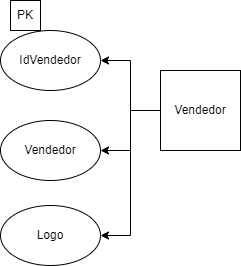

The diagram above was exported from draw.io. Its source (the exported page's mxGraphModel, read from the mxfile embedded in the PNG):
<mxGraphModel dx="223" dy="522" grid="1" gridSize="10" guides="1" tooltips="1" connect="1" arrows="1" fold="1" page="1" pageScale="1" pageWidth="827" pageHeight="1169" math="0" shadow="0">
  <root>
    <mxCell id="0" />
    <mxCell id="1" parent="0" />
    <mxCell id="qh4psnYGuV3xNO9ht21N-61" value="" style="edgeStyle=orthogonalEdgeStyle;rounded=0;orthogonalLoop=1;jettySize=auto;html=1;" edge="1" parent="1" source="qh4psnYGuV3xNO9ht21N-64" target="qh4psnYGuV3xNO9ht21N-65">
      <mxGeometry relative="1" as="geometry" />
    </mxCell>
    <mxCell id="qh4psnYGuV3xNO9ht21N-62" style="edgeStyle=orthogonalEdgeStyle;rounded=0;orthogonalLoop=1;jettySize=auto;html=1;exitX=0;exitY=0.5;exitDx=0;exitDy=0;" edge="1" parent="1" source="qh4psnYGuV3xNO9ht21N-64" target="qh4psnYGuV3xNO9ht21N-66">
      <mxGeometry relative="1" as="geometry" />
    </mxCell>
    <mxCell id="qh4psnYGuV3xNO9ht21N-63" style="edgeStyle=orthogonalEdgeStyle;rounded=0;orthogonalLoop=1;jettySize=auto;html=1;exitX=0;exitY=0.5;exitDx=0;exitDy=0;entryX=1;entryY=0.5;entryDx=0;entryDy=0;" edge="1" parent="1" source="qh4psnYGuV3xNO9ht21N-64" target="qh4psnYGuV3xNO9ht21N-68">
      <mxGeometry relative="1" as="geometry" />
    </mxCell>
    <mxCell id="qh4psnYGuV3xNO9ht21N-64" value="Vendedor" style="whiteSpace=wrap;html=1;aspect=fixed;" vertex="1" parent="1">
      <mxGeometry x="1090" y="110" width="80" height="80" as="geometry" />
    </mxCell>
    <mxCell id="qh4psnYGuV3xNO9ht21N-65" value="IdVendedor" style="ellipse;whiteSpace=wrap;html=1;" vertex="1" parent="1">
      <mxGeometry x="930" y="70" width="100" height="60" as="geometry" />
    </mxCell>
    <mxCell id="qh4psnYGuV3xNO9ht21N-66" value="Vendedor" style="ellipse;whiteSpace=wrap;html=1;" vertex="1" parent="1">
      <mxGeometry x="930" y="160" width="100" height="60" as="geometry" />
    </mxCell>
    <mxCell id="qh4psnYGuV3xNO9ht21N-67" value="PK" style="whiteSpace=wrap;html=1;aspect=fixed;" vertex="1" parent="1">
      <mxGeometry x="940" y="40" width="30" height="30" as="geometry" />
    </mxCell>
    <mxCell id="qh4psnYGuV3xNO9ht21N-68" value="Logo" style="ellipse;whiteSpace=wrap;html=1;" vertex="1" parent="1">
      <mxGeometry x="930" y="245" width="100" height="60" as="geometry" />
    </mxCell>
  </root>
</mxGraphModel>